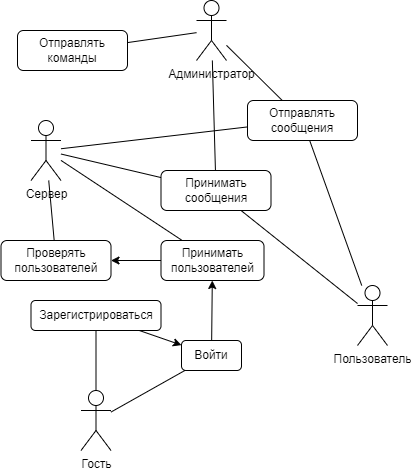

The diagram above was exported from draw.io. Its source (the exported page's mxGraphModel, read from the mxfile embedded in the PNG):
<mxGraphModel dx="2266" dy="902" grid="1" gridSize="10" guides="1" tooltips="1" connect="1" arrows="1" fold="1" page="1" pageScale="1" pageWidth="827" pageHeight="1169" math="0" shadow="0">
  <root>
    <mxCell id="0" />
    <mxCell id="1" parent="0" />
    <mxCell id="qAANNy6uI9oKiwRF7D2E-1" value="Сервер" style="shape=umlActor;verticalLabelPosition=bottom;verticalAlign=top;html=1;outlineConnect=0;" parent="1" vertex="1">
      <mxGeometry x="203.5" y="190" width="30" height="60" as="geometry" />
    </mxCell>
    <mxCell id="qAANNy6uI9oKiwRF7D2E-18" style="edgeStyle=none;rounded=0;orthogonalLoop=1;jettySize=auto;html=1;" parent="1" source="qAANNy6uI9oKiwRF7D2E-2" target="qAANNy6uI9oKiwRF7D2E-13" edge="1">
      <mxGeometry relative="1" as="geometry" />
    </mxCell>
    <mxCell id="qAANNy6uI9oKiwRF7D2E-2" value="Принимать пользователей" style="rounded=1;whiteSpace=wrap;html=1;" parent="1" vertex="1">
      <mxGeometry x="333.5" y="310" width="103" height="40" as="geometry" />
    </mxCell>
    <mxCell id="qAANNy6uI9oKiwRF7D2E-3" value="" style="endArrow=none;html=1;rounded=0;" parent="1" source="qAANNy6uI9oKiwRF7D2E-1" target="qAANNy6uI9oKiwRF7D2E-2" edge="1">
      <mxGeometry width="50" height="50" relative="1" as="geometry">
        <mxPoint x="210" y="310" as="sourcePoint" />
        <mxPoint x="210" y="250" as="targetPoint" />
      </mxGeometry>
    </mxCell>
    <mxCell id="qAANNy6uI9oKiwRF7D2E-6" value="Гость" style="shape=umlActor;verticalLabelPosition=bottom;verticalAlign=top;html=1;outlineConnect=0;" parent="1" vertex="1">
      <mxGeometry x="253.5" y="460" width="30" height="60" as="geometry" />
    </mxCell>
    <mxCell id="qAANNy6uI9oKiwRF7D2E-17" style="rounded=0;orthogonalLoop=1;jettySize=auto;html=1;" parent="1" source="qAANNy6uI9oKiwRF7D2E-9" target="qAANNy6uI9oKiwRF7D2E-2" edge="1">
      <mxGeometry relative="1" as="geometry" />
    </mxCell>
    <mxCell id="qAANNy6uI9oKiwRF7D2E-9" value="Войти" style="rounded=1;whiteSpace=wrap;html=1;" parent="1" vertex="1">
      <mxGeometry x="354" y="410" width="60" height="30" as="geometry" />
    </mxCell>
    <mxCell id="qAANNy6uI9oKiwRF7D2E-11" value="Пользователь" style="shape=umlActor;verticalLabelPosition=bottom;verticalAlign=top;html=1;outlineConnect=0;" parent="1" vertex="1">
      <mxGeometry x="530" y="355" width="30" height="60" as="geometry" />
    </mxCell>
    <mxCell id="qAANNy6uI9oKiwRF7D2E-12" value="Администратор" style="shape=umlActor;verticalLabelPosition=bottom;verticalAlign=top;html=1;outlineConnect=0;" parent="1" vertex="1">
      <mxGeometry x="369" y="70" width="30" height="60" as="geometry" />
    </mxCell>
    <mxCell id="qAANNy6uI9oKiwRF7D2E-13" value="Проверять пользователей" style="rounded=1;whiteSpace=wrap;html=1;" parent="1" vertex="1">
      <mxGeometry x="173.5" y="310" width="110" height="40" as="geometry" />
    </mxCell>
    <mxCell id="qAANNy6uI9oKiwRF7D2E-15" value="" style="endArrow=none;html=1;rounded=0;" parent="1" source="qAANNy6uI9oKiwRF7D2E-1" target="qAANNy6uI9oKiwRF7D2E-13" edge="1">
      <mxGeometry width="50" height="50" relative="1" as="geometry">
        <mxPoint x="250" y="360" as="sourcePoint" />
        <mxPoint x="300" y="310" as="targetPoint" />
      </mxGeometry>
    </mxCell>
    <mxCell id="qAANNy6uI9oKiwRF7D2E-16" value="" style="endArrow=none;html=1;rounded=0;" parent="1" source="qAANNy6uI9oKiwRF7D2E-6" target="qAANNy6uI9oKiwRF7D2E-9" edge="1">
      <mxGeometry width="50" height="50" relative="1" as="geometry">
        <mxPoint x="270" y="430" as="sourcePoint" />
        <mxPoint x="320" y="380" as="targetPoint" />
      </mxGeometry>
    </mxCell>
    <mxCell id="qAANNy6uI9oKiwRF7D2E-20" value="Принимать сообщения" style="rounded=1;whiteSpace=wrap;html=1;" parent="1" vertex="1">
      <mxGeometry x="333.5" y="240" width="110" height="40" as="geometry" />
    </mxCell>
    <mxCell id="qAANNy6uI9oKiwRF7D2E-21" value="Отправлять сообщения" style="rounded=1;whiteSpace=wrap;html=1;" parent="1" vertex="1">
      <mxGeometry x="420" y="170" width="110" height="40" as="geometry" />
    </mxCell>
    <mxCell id="qAANNy6uI9oKiwRF7D2E-24" value="" style="endArrow=none;html=1;rounded=0;" parent="1" source="qAANNy6uI9oKiwRF7D2E-1" target="qAANNy6uI9oKiwRF7D2E-20" edge="1">
      <mxGeometry width="50" height="50" relative="1" as="geometry">
        <mxPoint x="210" y="220" as="sourcePoint" />
        <mxPoint x="260" y="170" as="targetPoint" />
      </mxGeometry>
    </mxCell>
    <mxCell id="qAANNy6uI9oKiwRF7D2E-35" style="edgeStyle=none;rounded=0;orthogonalLoop=1;jettySize=auto;html=1;" parent="1" source="qAANNy6uI9oKiwRF7D2E-25" target="qAANNy6uI9oKiwRF7D2E-9" edge="1">
      <mxGeometry relative="1" as="geometry" />
    </mxCell>
    <mxCell id="qAANNy6uI9oKiwRF7D2E-25" value="Зарегистрироваться" style="rounded=1;whiteSpace=wrap;html=1;" parent="1" vertex="1">
      <mxGeometry x="203.5" y="370" width="130" height="30" as="geometry" />
    </mxCell>
    <mxCell id="qAANNy6uI9oKiwRF7D2E-27" value="" style="endArrow=none;html=1;rounded=0;" parent="1" source="qAANNy6uI9oKiwRF7D2E-6" target="qAANNy6uI9oKiwRF7D2E-25" edge="1">
      <mxGeometry width="50" height="50" relative="1" as="geometry">
        <mxPoint x="130" y="520" as="sourcePoint" />
        <mxPoint x="180" y="470" as="targetPoint" />
      </mxGeometry>
    </mxCell>
    <mxCell id="qAANNy6uI9oKiwRF7D2E-29" value="" style="endArrow=none;html=1;rounded=0;" parent="1" source="qAANNy6uI9oKiwRF7D2E-20" target="qAANNy6uI9oKiwRF7D2E-11" edge="1">
      <mxGeometry width="50" height="50" relative="1" as="geometry">
        <mxPoint x="510" y="310" as="sourcePoint" />
        <mxPoint x="560" y="260" as="targetPoint" />
      </mxGeometry>
    </mxCell>
    <mxCell id="qAANNy6uI9oKiwRF7D2E-30" value="" style="endArrow=none;html=1;rounded=0;" parent="1" source="qAANNy6uI9oKiwRF7D2E-12" target="qAANNy6uI9oKiwRF7D2E-21" edge="1">
      <mxGeometry width="50" height="50" relative="1" as="geometry">
        <mxPoint x="130" y="70" as="sourcePoint" />
        <mxPoint x="180" y="20" as="targetPoint" />
      </mxGeometry>
    </mxCell>
    <mxCell id="qAANNy6uI9oKiwRF7D2E-31" value="" style="endArrow=none;html=1;rounded=0;" parent="1" source="qAANNy6uI9oKiwRF7D2E-12" target="qAANNy6uI9oKiwRF7D2E-20" edge="1">
      <mxGeometry width="50" height="50" relative="1" as="geometry">
        <mxPoint x="10" y="150" as="sourcePoint" />
        <mxPoint x="60" y="100" as="targetPoint" />
      </mxGeometry>
    </mxCell>
    <mxCell id="qAANNy6uI9oKiwRF7D2E-32" value="Отправлять команды" style="rounded=1;whiteSpace=wrap;html=1;" parent="1" vertex="1">
      <mxGeometry x="190" y="100" width="110" height="40" as="geometry" />
    </mxCell>
    <mxCell id="qAANNy6uI9oKiwRF7D2E-33" value="" style="endArrow=none;html=1;rounded=0;" parent="1" source="qAANNy6uI9oKiwRF7D2E-11" target="qAANNy6uI9oKiwRF7D2E-21" edge="1">
      <mxGeometry width="50" height="50" relative="1" as="geometry">
        <mxPoint x="450" y="160" as="sourcePoint" />
        <mxPoint x="500" y="110" as="targetPoint" />
      </mxGeometry>
    </mxCell>
    <mxCell id="qAANNy6uI9oKiwRF7D2E-34" value="" style="endArrow=none;html=1;rounded=0;" parent="1" source="qAANNy6uI9oKiwRF7D2E-32" target="qAANNy6uI9oKiwRF7D2E-12" edge="1">
      <mxGeometry width="50" height="50" relative="1" as="geometry">
        <mxPoint x="60" y="130" as="sourcePoint" />
        <mxPoint x="110" y="80" as="targetPoint" />
      </mxGeometry>
    </mxCell>
    <mxCell id="qAANNy6uI9oKiwRF7D2E-36" value="" style="endArrow=none;html=1;rounded=0;" parent="1" source="qAANNy6uI9oKiwRF7D2E-1" target="qAANNy6uI9oKiwRF7D2E-21" edge="1">
      <mxGeometry width="50" height="50" relative="1" as="geometry">
        <mxPoint x="50" y="310" as="sourcePoint" />
        <mxPoint x="100" y="260" as="targetPoint" />
      </mxGeometry>
    </mxCell>
  </root>
</mxGraphModel>